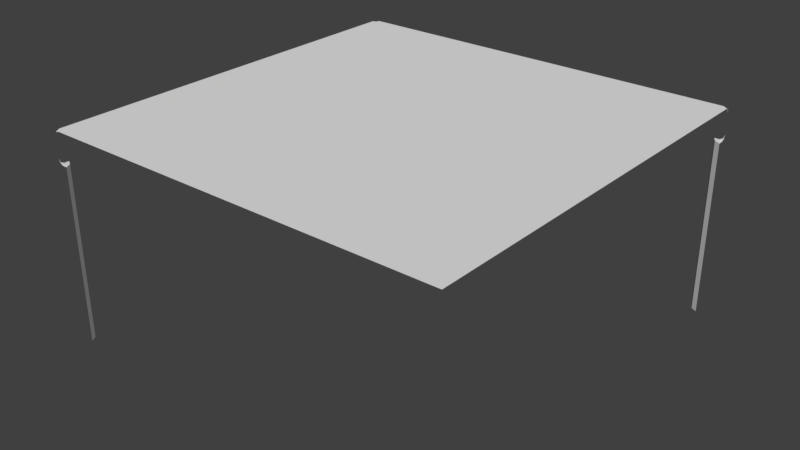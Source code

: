 # Source: WP_CornerSmall3.blend  (saved by Blender 2.79.0; exported with 4.5.12 LTS)
import bpy
from mathutils import Matrix  # noqa: F401  (used for matrix-valued properties, if any)

bpy.ops.wm.read_factory_settings(use_empty=True)
scene = bpy.context.scene
scene.name = 'Scene'

# ---- collections
col_collection_1 = bpy.data.collections.new('Collection 1'); scene.collection.children.link(col_collection_1)

# ---- materials (node trees are filled in below, after node groups)
mat_wp_cornersmall3m = bpy.data.materials.new('WP_CornerSmall3M')
mat_wp_cornersmall3m.alpha_threshold = 0.0
mat_wp_cornersmall3m.use_transparent_shadow = False
mat_wp_cornersmall3m.roughness = 0.5
mat_wp_cornersmall3m.line_color = (0.0, 0.0, 0.0, 1.0)

# ---- material node trees

# ---- world
world_world = bpy.data.worlds.new('World'); scene.world = world_world
world_world.color = (0.05088, 0.05088, 0.05088)
world_world.use_sun_shadow = False
world_world.sun_shadow_jitter_overblur = 0.0
world_world.cycles.sampling_method = 'MANUAL'

# ---- meshes
me_wp_cornersmall3 = bpy.data.meshes.new('WP_CornerSmall3')
me_wp_cornersmall3.from_pydata([(1.0, -0.9751, 1.0), (-0.9751, 0.9751, 1.0), (1.0, -1.0, 1.0), (0.9751, -1.0, 1.0), (-0.9751, 1.0, 1.0), (-0.9927, 1.0, 0.9924), (-1.0, 1.0, 0.9739), (-1.0, 0.9927, 0.9924), (-1.0, 0.9751, 1.0), (-0.9942, 0.9942, 0.9931), (-0.9822, 0.9822, 1.0), (-1.0, 1.0, 0.8732), (-0.9927, 1.0, 0.8547), (-1.0, 0.9927, 0.8547), (-0.9751, 1.0, 0.8471), (-1.0, 0.9751, 0.8471), (-0.9535, 1.0, 0.8471), (-1.0, 0.9535, 0.8471), (-0.9707, 0.9707, 0.8471), (-0.9811, 0.9811, 0.8471), (-0.9946, 0.9946, 0.8532), (-0.9535, 1.0, 0.0), (-1.0, 0.9535, 0.0), (-0.9707, 0.9707, 5.96e-08), (0.9751, 0.9751, 1.0), (1.0, 0.9751, 1.0), (1.0, 0.9927, 0.9924), (1.0, 1.0, 0.9739), (0.9927, 1.0, 0.9924), (0.9751, 1.0, 1.0), (0.9942, 0.9942, 0.9931), (0.9822, 0.9822, 1.0), (1.0, 1.0, 0.8732), (1.0, 0.9927, 0.8547), (0.9927, 1.0, 0.8547), (1.0, 0.9751, 0.8471), (0.9751, 1.0, 0.8471), (1.0, 0.9535, 0.8471), (0.9535, 1.0, 0.8471), (0.9707, 0.9707, 0.8471), (0.9811, 0.9811, 0.8471), (0.9946, 0.9946, 0.8532), (1.0, 0.9535, 0.0), (0.9535, 1.0, 0.0), (0.9707, 0.9707, 5.96e-08), (0.9751, -0.9751, 1.0), (-0.9751, -0.9751, 1.0), (-1.0, -0.9751, 1.0), (-1.0, -0.9927, 0.9924), (-1.0, -1.0, 0.9739), (-0.9927, -1.0, 0.9924), (-0.9751, -1.0, 1.0), (-0.9942, -0.9942, 0.9931), (-0.9822, -0.9822, 1.0), (-1.0, -1.0, 0.8732), (-1.0, -0.9927, 0.8547), (-0.9927, -1.0, 0.8547), (-1.0, -0.9751, 0.8471), (-0.9751, -1.0, 0.8471), (-1.0, -0.9535, 0.8471), (-0.9535, -1.0, 0.8471), (-0.9707, -0.9707, 0.8471), (-0.9811, -0.9811, 0.8471), (-0.9946, -0.9946, 0.8532), (-1.0, -0.9535, 0.0), (-0.9535, -1.0, 0.0), (-0.9707, -0.9707, 5.96e-08)], [], [(24, 29, 4, 1), (24, 1, 46, 45), (6, 7, 9), (4, 5, 9, 10), (5, 6, 9), (8, 1, 10), (7, 8, 10, 9), (1, 4, 10), (11, 12, 20), (20, 12, 14, 19), (19, 14, 16, 18), (13, 20, 19, 15), (15, 19, 18, 17), (13, 11, 20), (18, 16, 21, 23), (17, 18, 23, 22), (45, 46, 51, 3), (24, 45, 0, 25), (27, 28, 30), (25, 26, 30, 31), (26, 27, 30), (29, 24, 31), (28, 29, 31, 30), (24, 25, 31), (32, 33, 41), (41, 33, 35, 40), (40, 35, 37, 39), (34, 41, 40, 36), (36, 40, 39, 38), (34, 32, 41), (39, 37, 42, 44), (38, 39, 44, 43), (45, 3, 2, 0), (1, 8, 47, 46), (49, 50, 52), (47, 48, 52, 53), (48, 49, 52), (51, 46, 53), (50, 51, 53, 52), (46, 47, 53), (54, 55, 63), (63, 55, 57, 62), (62, 57, 59, 61), (56, 63, 62, 58), (58, 62, 61, 60), (56, 54, 63), (61, 59, 64, 66), (60, 61, 66, 65)])
_uv = me_wp_cornersmall3.uv_layers.new(name='UVMap')
_uv.uv.foreach_set('vector', [0.9128, 0.023, 0.9283, 0.02328, 0.9296, 0.9128, 0.9141, 0.9131, 0.9128, 0.023, 0.9141, 0.9131, 0.02302, 0.9132, 0.02756, 0.02709, 0.9369, 0.936, 0.9258, 0.93, 0.9273, 0.9263, 0.9296, 0.9128, 0.931, 0.9248, 0.9273, 0.9263, 0.9185, 0.9176, 0.931, 0.9248, 0.9369, 0.936, 0.9273, 0.9263, 0.9138, 0.9286, 0.9141, 0.9131, 0.9185, 0.9176, 0.9258, 0.93, 0.9138, 0.9286, 0.9185, 0.9176, 0.9273, 0.9263, 0.9141, 0.9131, 0.9296, 0.9128, 0.9185, 0.9176, 0.9592, 0.8303, 0.9546, 0.8223, 0.9568, 0.8205, 0.9568, 0.8205, 0.9546, 0.8223, 0.9475, 0.8171, 0.9544, 0.8111, 0.9544, 0.8111, 0.9475, 0.8171, 0.939, 0.8119, 0.9528, 0.8046, 0.9596, 0.8211, 0.9568, 0.8205, 0.9544, 0.8111, 0.9634, 0.8131, 0.9634, 0.8131, 0.9544, 0.8111, 0.9528, 0.8046, 0.9684, 0.8046, 0.9596, 0.8211, 0.9592, 0.8303, 0.9568, 0.8205, 0.9528, 0.8046, 0.9372, 0.8046, 0.9372, 0.4153, 0.9528, 0.4153, 0.9684, 0.8046, 0.9528, 0.8046, 0.9528, 0.4153, 0.9684, 0.4153, 0.02756, 0.02709, 0.02302, 0.9132, 0.00752, 0.9129, 0.01212, 0.0271, 0.9128, 0.023, 0.02756, 0.02709, 0.02751, 0.01164, 0.9124, 0.007531, 0.9355, 0.0001278, 0.9296, 0.01129, 0.9259, 0.009822, 0.9124, 0.007531, 0.9244, 0.006117, 0.9259, 0.009822, 0.9172, 0.01856, 0.9244, 0.006117, 0.9355, 0.0001278, 0.9259, 0.009822, 0.9283, 0.02328, 0.9128, 0.023, 0.9172, 0.01856, 0.9296, 0.01129, 0.9283, 0.02328, 0.9172, 0.01856, 0.9259, 0.009822, 0.9128, 0.023, 0.9124, 0.007531, 0.9172, 0.01856, 0.9907, 0.4151, 0.9861, 0.4071, 0.9883, 0.4053, 0.9883, 0.4053, 0.9861, 0.4071, 0.9789, 0.4019, 0.9859, 0.3959, 0.9859, 0.3959, 0.9789, 0.4019, 0.9705, 0.3967, 0.9843, 0.3893, 0.991, 0.4059, 0.9883, 0.4053, 0.9859, 0.3959, 0.9949, 0.3979, 0.9949, 0.3979, 0.9859, 0.3959, 0.9843, 0.3893, 0.9999, 0.3893, 0.991, 0.4059, 0.9907, 0.4151, 0.9883, 0.4053, 0.9843, 0.3893, 0.9687, 0.3893, 0.9687, 0.0001278, 0.9843, 0.0001278, 0.9999, 0.3893, 0.9843, 0.3893, 0.9843, 0.0001278, 0.9999, 0.0001278, 0.02756, 0.02709, 0.01212, 0.0271, 0.01208, 0.01168, 0.02751, 0.01164, 0.9141, 0.9131, 0.9138, 0.9286, 0.02329, 0.9288, 0.02302, 0.9132, 0.0001278, 0.936, 0.006115, 0.9249, 0.009824, 0.9264, 0.02329, 0.9288, 0.01129, 0.9301, 0.009824, 0.9264, 0.01857, 0.9177, 0.01129, 0.9301, 0.0001278, 0.936, 0.009824, 0.9264, 0.00752, 0.9129, 0.02302, 0.9132, 0.01857, 0.9177, 0.006115, 0.9249, 0.00752, 0.9129, 0.01857, 0.9177, 0.009824, 0.9264, 0.02302, 0.9132, 0.02329, 0.9288, 0.01857, 0.9177, 0.9592, 0.4151, 0.9546, 0.4071, 0.9568, 0.4053, 0.9568, 0.4053, 0.9546, 0.4071, 0.9475, 0.4019, 0.9544, 0.3959, 0.9544, 0.3959, 0.9475, 0.4019, 0.939, 0.3967, 0.9528, 0.3893, 0.9596, 0.4059, 0.9568, 0.4053, 0.9544, 0.3959, 0.9634, 0.3979, 0.9634, 0.3979, 0.9544, 0.3959, 0.9528, 0.3893, 0.9684, 0.3893, 0.9596, 0.4059, 0.9592, 0.4151, 0.9568, 0.4053, 0.9528, 0.3893, 0.9372, 0.3893, 0.9372, 0.0001278, 0.9528, 0.0001278, 0.9684, 0.3893, 0.9528, 0.3893, 0.9528, 0.0001278, 0.9684, 0.0001278])
me_wp_cornersmall3.materials.append(mat_wp_cornersmall3m)
me_wp_cornersmall3.use_remesh_preserve_volume = False
me_wp_cornersmall3.use_remesh_preserve_attributes = False
me_wp_cornersmall3.use_mirror_vertex_groups = False
me_wp_cornersmall3.update()

# ---- objects
ob_wp_cornersmall3 = bpy.data.objects.new('WP_CornerSmall3', me_wp_cornersmall3)

# ---- transforms, parenting, visibility, modifiers, constraints
ob_wp_cornersmall3.location = (5.96e-08, 0.0, 0.0)
ob_wp_cornersmall3.lock_rotations_4d = False
ob_wp_cornersmall3.empty_display_type = 'ARROWS'
ob_wp_cornersmall3.lineart.crease_threshold = 0.0

# ---- collection membership
col_collection_1.objects.link(ob_wp_cornersmall3)

# ---- scene / render settings (as saved in the file)
scene.frame_start = 1; scene.frame_end = 250; scene.frame_set(3)
scene.render.engine = 'BLENDER_EEVEE_NEXT'
scene.render.resolution_percentage = 50
scene.render.dither_intensity = 0.0
scene.cycles.use_denoising = False
scene.cycles.samples = 128
scene.cycles.sampling_pattern = 'TABULATED_SOBOL'
scene.cycles.light_sampling_threshold = 0.0
scene.cycles.use_adaptive_sampling = False
scene.cycles.use_light_tree = False
scene.cycles.blur_glossy = 0.0
scene.cycles.sample_clamp_indirect = 0.0
scene.view_settings.view_transform = 'Standard'
bpy.context.view_layer.update()

# ---- added for rendering (the .blend has no active camera and no usable light): camera, sun
cam_auto = bpy.data.cameras.new('AutoCamera')
cam_auto.lens = 50.0
cam_auto.sensor_width = 36.0
cam_auto.clip_end = 1000.0
ob_auto_camera = bpy.data.objects.new('AutoCamera', cam_auto)
scene.collection.objects.link(ob_auto_camera)
ob_auto_camera.location = (2.77567, -3.33081, 2.72054)
ob_auto_camera.rotation_euler = (1.09748, -7.21219e-08, 0.694738)
scene.camera = ob_auto_camera
light_auto_sun = bpy.data.lights.new('AutoSun', 'SUN')
light_auto_sun.energy = 3.0
light_auto_sun.angle = 0.0523599
ob_auto_sun = bpy.data.objects.new('AutoSun', light_auto_sun)
scene.collection.objects.link(ob_auto_sun)
ob_auto_sun.rotation_euler = (0.872665, 0.174533, 0.523599)
bpy.context.view_layer.update()
